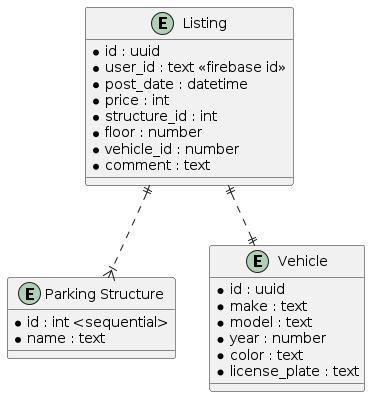

The diagram above was rendered by PlantUML. Its source (embedded in the PNG):
@startuml parking_system_erd_diagram
' Parking listing
entity "Listing" as listing {
  *id : uuid
  *user_id : text <<firebase id>>
  *post_date : datetime
  *price : int
  *structure_id : int
  *floor : number
  *vehicle_id : number
  *comment : text
}

' Parking structure
entity "Parking Structure" as parking_structure {
  *id : int <sequential>
  *name : text
}
' Each listing has a parking structure
listing ||..|{ parking_structure

' Student Vehicle
entity "Vehicle" as vehicle {
  *id : uuid
  *make : text
  *model : text
  *year : number
  *color : text
  *license_plate : text
}
' Each listing has a vehicle
listing ||..|| vehicle
@endum